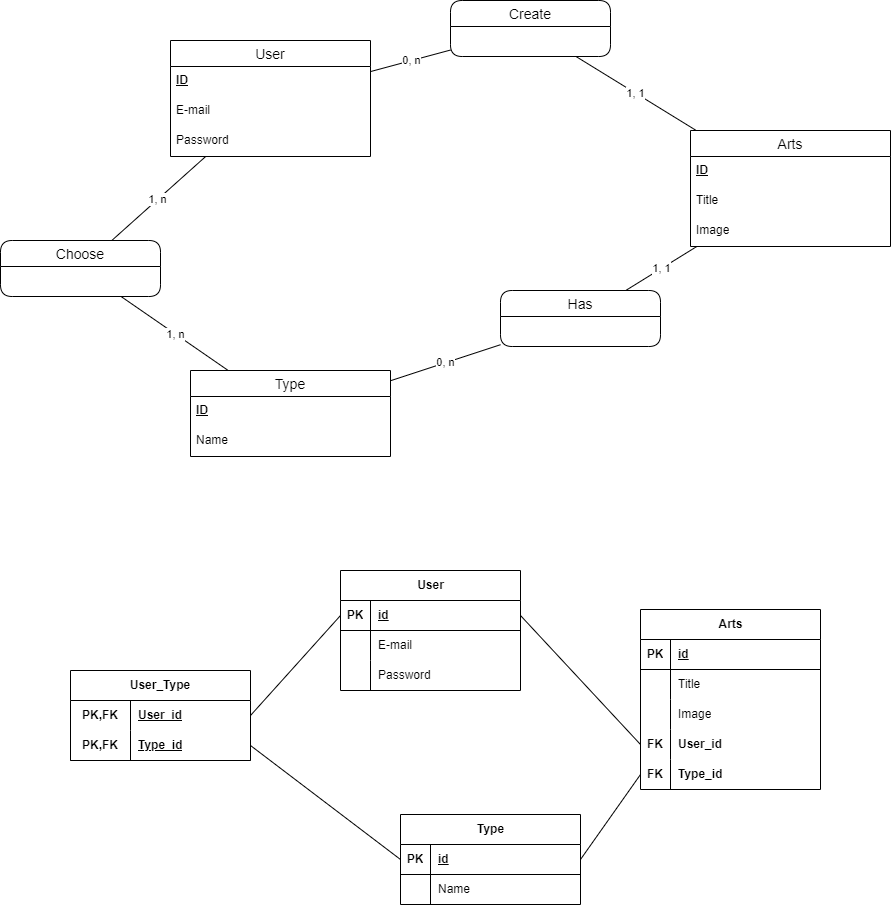

The diagram above was exported from draw.io. Its source (the exported page's mxGraphModel, read from the mxfile embedded in the PNG):
<mxGraphModel dx="1857" dy="552" grid="1" gridSize="10" guides="1" tooltips="1" connect="1" arrows="1" fold="1" page="1" pageScale="1" pageWidth="827" pageHeight="1169" math="0" shadow="0">
  <root>
    <mxCell id="0" />
    <mxCell id="1" parent="0" />
    <mxCell id="CGCOkZ0FMvzYY2Kh0x0B-45" value="User" style="swimlane;fontStyle=0;childLayout=stackLayout;horizontal=1;startSize=26;horizontalStack=0;resizeParent=1;resizeParentMax=0;resizeLast=0;collapsible=1;marginBottom=0;align=center;fontSize=14;" parent="1" vertex="1">
      <mxGeometry x="60" y="600" width="200" height="116" as="geometry" />
    </mxCell>
    <mxCell id="CGCOkZ0FMvzYY2Kh0x0B-46" value="&lt;u style=&quot;border-color: var(--border-color);&quot;&gt;&lt;b style=&quot;border-color: var(--border-color);&quot;&gt;ID&lt;/b&gt;&lt;/u&gt;" style="text;strokeColor=none;fillColor=none;spacingLeft=4;spacingRight=4;overflow=hidden;rotatable=0;points=[[0,0.5],[1,0.5]];portConstraint=eastwest;fontSize=12;whiteSpace=wrap;html=1;" parent="CGCOkZ0FMvzYY2Kh0x0B-45" vertex="1">
      <mxGeometry y="26" width="200" height="30" as="geometry" />
    </mxCell>
    <mxCell id="CGCOkZ0FMvzYY2Kh0x0B-47" value="E-mail" style="text;strokeColor=none;fillColor=none;spacingLeft=4;spacingRight=4;overflow=hidden;rotatable=0;points=[[0,0.5],[1,0.5]];portConstraint=eastwest;fontSize=12;whiteSpace=wrap;html=1;" parent="CGCOkZ0FMvzYY2Kh0x0B-45" vertex="1">
      <mxGeometry y="56" width="200" height="30" as="geometry" />
    </mxCell>
    <mxCell id="CGCOkZ0FMvzYY2Kh0x0B-48" value="Password" style="text;strokeColor=none;fillColor=none;spacingLeft=4;spacingRight=4;overflow=hidden;rotatable=0;points=[[0,0.5],[1,0.5]];portConstraint=eastwest;fontSize=12;whiteSpace=wrap;html=1;" parent="CGCOkZ0FMvzYY2Kh0x0B-45" vertex="1">
      <mxGeometry y="86" width="200" height="30" as="geometry" />
    </mxCell>
    <mxCell id="CGCOkZ0FMvzYY2Kh0x0B-50" value="Arts" style="swimlane;fontStyle=0;childLayout=stackLayout;horizontal=1;startSize=26;horizontalStack=0;resizeParent=1;resizeParentMax=0;resizeLast=0;collapsible=1;marginBottom=0;align=center;fontSize=14;" parent="1" vertex="1">
      <mxGeometry x="580" y="690" width="200" height="116" as="geometry" />
    </mxCell>
    <mxCell id="CGCOkZ0FMvzYY2Kh0x0B-52" value="ID" style="text;strokeColor=none;fillColor=none;spacingLeft=4;spacingRight=4;overflow=hidden;rotatable=0;points=[[0,0.5],[1,0.5]];portConstraint=eastwest;fontSize=12;whiteSpace=wrap;html=1;fontStyle=5" parent="CGCOkZ0FMvzYY2Kh0x0B-50" vertex="1">
      <mxGeometry y="26" width="200" height="30" as="geometry" />
    </mxCell>
    <mxCell id="CGCOkZ0FMvzYY2Kh0x0B-53" value="Title" style="text;strokeColor=none;fillColor=none;spacingLeft=4;spacingRight=4;overflow=hidden;rotatable=0;points=[[0,0.5],[1,0.5]];portConstraint=eastwest;fontSize=12;whiteSpace=wrap;html=1;" parent="CGCOkZ0FMvzYY2Kh0x0B-50" vertex="1">
      <mxGeometry y="56" width="200" height="30" as="geometry" />
    </mxCell>
    <mxCell id="CGCOkZ0FMvzYY2Kh0x0B-54" value="Image" style="text;strokeColor=none;fillColor=none;spacingLeft=4;spacingRight=4;overflow=hidden;rotatable=0;points=[[0,0.5],[1,0.5]];portConstraint=eastwest;fontSize=12;whiteSpace=wrap;html=1;" parent="CGCOkZ0FMvzYY2Kh0x0B-50" vertex="1">
      <mxGeometry y="86" width="200" height="30" as="geometry" />
    </mxCell>
    <mxCell id="CGCOkZ0FMvzYY2Kh0x0B-56" value="Type" style="swimlane;fontStyle=0;childLayout=stackLayout;horizontal=1;startSize=26;horizontalStack=0;resizeParent=1;resizeParentMax=0;resizeLast=0;collapsible=1;marginBottom=0;align=center;fontSize=14;" parent="1" vertex="1">
      <mxGeometry x="80" y="930" width="200" height="86" as="geometry" />
    </mxCell>
    <mxCell id="CGCOkZ0FMvzYY2Kh0x0B-57" value="&lt;u style=&quot;border-color: var(--border-color);&quot;&gt;&lt;b style=&quot;border-color: var(--border-color);&quot;&gt;ID&lt;/b&gt;&lt;/u&gt;" style="text;strokeColor=none;fillColor=none;spacingLeft=4;spacingRight=4;overflow=hidden;rotatable=0;points=[[0,0.5],[1,0.5]];portConstraint=eastwest;fontSize=12;whiteSpace=wrap;html=1;" parent="CGCOkZ0FMvzYY2Kh0x0B-56" vertex="1">
      <mxGeometry y="26" width="200" height="30" as="geometry" />
    </mxCell>
    <mxCell id="CGCOkZ0FMvzYY2Kh0x0B-59" value="Name" style="text;strokeColor=none;fillColor=none;spacingLeft=4;spacingRight=4;overflow=hidden;rotatable=0;points=[[0,0.5],[1,0.5]];portConstraint=eastwest;fontSize=12;whiteSpace=wrap;html=1;" parent="CGCOkZ0FMvzYY2Kh0x0B-56" vertex="1">
      <mxGeometry y="56" width="200" height="30" as="geometry" />
    </mxCell>
    <mxCell id="CGCOkZ0FMvzYY2Kh0x0B-62" value="0, n" style="endArrow=none;html=1;rounded=0;" parent="1" source="CGCOkZ0FMvzYY2Kh0x0B-45" target="CGCOkZ0FMvzYY2Kh0x0B-69" edge="1">
      <mxGeometry relative="1" as="geometry">
        <mxPoint x="280" y="740" as="sourcePoint" />
        <mxPoint x="440" y="740" as="targetPoint" />
      </mxGeometry>
    </mxCell>
    <mxCell id="CGCOkZ0FMvzYY2Kh0x0B-69" value="Create" style="swimlane;fontStyle=0;childLayout=stackLayout;horizontal=1;startSize=26;horizontalStack=0;resizeParent=1;resizeParentMax=0;resizeLast=0;collapsible=1;marginBottom=0;align=center;fontSize=14;rounded=1;" parent="1" vertex="1">
      <mxGeometry x="340" y="560" width="160" height="56" as="geometry" />
    </mxCell>
    <mxCell id="CGCOkZ0FMvzYY2Kh0x0B-75" value="Has" style="swimlane;fontStyle=0;childLayout=stackLayout;horizontal=1;startSize=26;horizontalStack=0;resizeParent=1;resizeParentMax=0;resizeLast=0;collapsible=1;marginBottom=0;align=center;fontSize=14;rounded=1;" parent="1" vertex="1">
      <mxGeometry x="390" y="850" width="160" height="56" as="geometry" />
    </mxCell>
    <mxCell id="CGCOkZ0FMvzYY2Kh0x0B-79" value="0, n" style="endArrow=none;html=1;rounded=0;" parent="1" source="CGCOkZ0FMvzYY2Kh0x0B-56" target="CGCOkZ0FMvzYY2Kh0x0B-75" edge="1">
      <mxGeometry relative="1" as="geometry">
        <mxPoint x="280" y="730" as="sourcePoint" />
        <mxPoint x="440" y="730" as="targetPoint" />
      </mxGeometry>
    </mxCell>
    <mxCell id="CGCOkZ0FMvzYY2Kh0x0B-80" value="1, 1" style="endArrow=none;html=1;rounded=0;" parent="1" source="CGCOkZ0FMvzYY2Kh0x0B-75" target="CGCOkZ0FMvzYY2Kh0x0B-50" edge="1">
      <mxGeometry relative="1" as="geometry">
        <mxPoint x="280" y="730" as="sourcePoint" />
        <mxPoint x="440" y="730" as="targetPoint" />
      </mxGeometry>
    </mxCell>
    <mxCell id="CGCOkZ0FMvzYY2Kh0x0B-73" value="1, 1" style="endArrow=none;html=1;rounded=0;" parent="1" source="CGCOkZ0FMvzYY2Kh0x0B-69" target="CGCOkZ0FMvzYY2Kh0x0B-50" edge="1">
      <mxGeometry relative="1" as="geometry">
        <mxPoint x="430" y="700" as="sourcePoint" />
        <mxPoint x="590" y="700" as="targetPoint" />
      </mxGeometry>
    </mxCell>
    <mxCell id="CGCOkZ0FMvzYY2Kh0x0B-81" value="Choose" style="swimlane;fontStyle=0;childLayout=stackLayout;horizontal=1;startSize=26;horizontalStack=0;resizeParent=1;resizeParentMax=0;resizeLast=0;collapsible=1;marginBottom=0;align=center;fontSize=14;rounded=1;" parent="1" vertex="1">
      <mxGeometry x="-110" y="800" width="160" height="56" as="geometry" />
    </mxCell>
    <mxCell id="CGCOkZ0FMvzYY2Kh0x0B-82" value="1, n" style="endArrow=none;html=1;rounded=0;" parent="1" source="CGCOkZ0FMvzYY2Kh0x0B-81" target="CGCOkZ0FMvzYY2Kh0x0B-45" edge="1">
      <mxGeometry relative="1" as="geometry">
        <mxPoint x="280" y="830" as="sourcePoint" />
        <mxPoint x="440" y="830" as="targetPoint" />
      </mxGeometry>
    </mxCell>
    <mxCell id="CGCOkZ0FMvzYY2Kh0x0B-83" value="1, n" style="endArrow=none;html=1;rounded=0;" parent="1" source="CGCOkZ0FMvzYY2Kh0x0B-81" target="CGCOkZ0FMvzYY2Kh0x0B-56" edge="1">
      <mxGeometry relative="1" as="geometry">
        <mxPoint x="280" y="830" as="sourcePoint" />
        <mxPoint x="440" y="830" as="targetPoint" />
      </mxGeometry>
    </mxCell>
    <mxCell id="naBl0tSHxMyBBA7llZ0T-4" value="User" style="shape=table;startSize=30;container=1;collapsible=1;childLayout=tableLayout;fixedRows=1;rowLines=0;fontStyle=1;align=center;resizeLast=1;html=1;" parent="1" vertex="1">
      <mxGeometry x="230" y="1130" width="180" height="120" as="geometry" />
    </mxCell>
    <mxCell id="naBl0tSHxMyBBA7llZ0T-5" value="" style="shape=tableRow;horizontal=0;startSize=0;swimlaneHead=0;swimlaneBody=0;fillColor=none;collapsible=0;dropTarget=0;points=[[0,0.5],[1,0.5]];portConstraint=eastwest;top=0;left=0;right=0;bottom=1;" parent="naBl0tSHxMyBBA7llZ0T-4" vertex="1">
      <mxGeometry y="30" width="180" height="30" as="geometry" />
    </mxCell>
    <mxCell id="naBl0tSHxMyBBA7llZ0T-6" value="PK" style="shape=partialRectangle;connectable=0;fillColor=none;top=0;left=0;bottom=0;right=0;fontStyle=1;overflow=hidden;whiteSpace=wrap;html=1;" parent="naBl0tSHxMyBBA7llZ0T-5" vertex="1">
      <mxGeometry width="30" height="30" as="geometry">
        <mxRectangle width="30" height="30" as="alternateBounds" />
      </mxGeometry>
    </mxCell>
    <mxCell id="naBl0tSHxMyBBA7llZ0T-7" value="id" style="shape=partialRectangle;connectable=0;fillColor=none;top=0;left=0;bottom=0;right=0;align=left;spacingLeft=6;fontStyle=5;overflow=hidden;whiteSpace=wrap;html=1;" parent="naBl0tSHxMyBBA7llZ0T-5" vertex="1">
      <mxGeometry x="30" width="150" height="30" as="geometry">
        <mxRectangle width="150" height="30" as="alternateBounds" />
      </mxGeometry>
    </mxCell>
    <mxCell id="naBl0tSHxMyBBA7llZ0T-8" value="" style="shape=tableRow;horizontal=0;startSize=0;swimlaneHead=0;swimlaneBody=0;fillColor=none;collapsible=0;dropTarget=0;points=[[0,0.5],[1,0.5]];portConstraint=eastwest;top=0;left=0;right=0;bottom=0;" parent="naBl0tSHxMyBBA7llZ0T-4" vertex="1">
      <mxGeometry y="60" width="180" height="30" as="geometry" />
    </mxCell>
    <mxCell id="naBl0tSHxMyBBA7llZ0T-9" value="" style="shape=partialRectangle;connectable=0;fillColor=none;top=0;left=0;bottom=0;right=0;editable=1;overflow=hidden;whiteSpace=wrap;html=1;" parent="naBl0tSHxMyBBA7llZ0T-8" vertex="1">
      <mxGeometry width="30" height="30" as="geometry">
        <mxRectangle width="30" height="30" as="alternateBounds" />
      </mxGeometry>
    </mxCell>
    <mxCell id="naBl0tSHxMyBBA7llZ0T-10" value="E-mail" style="shape=partialRectangle;connectable=0;fillColor=none;top=0;left=0;bottom=0;right=0;align=left;spacingLeft=6;overflow=hidden;whiteSpace=wrap;html=1;" parent="naBl0tSHxMyBBA7llZ0T-8" vertex="1">
      <mxGeometry x="30" width="150" height="30" as="geometry">
        <mxRectangle width="150" height="30" as="alternateBounds" />
      </mxGeometry>
    </mxCell>
    <mxCell id="naBl0tSHxMyBBA7llZ0T-11" value="" style="shape=tableRow;horizontal=0;startSize=0;swimlaneHead=0;swimlaneBody=0;fillColor=none;collapsible=0;dropTarget=0;points=[[0,0.5],[1,0.5]];portConstraint=eastwest;top=0;left=0;right=0;bottom=0;" parent="naBl0tSHxMyBBA7llZ0T-4" vertex="1">
      <mxGeometry y="90" width="180" height="30" as="geometry" />
    </mxCell>
    <mxCell id="naBl0tSHxMyBBA7llZ0T-12" value="" style="shape=partialRectangle;connectable=0;fillColor=none;top=0;left=0;bottom=0;right=0;editable=1;overflow=hidden;whiteSpace=wrap;html=1;" parent="naBl0tSHxMyBBA7llZ0T-11" vertex="1">
      <mxGeometry width="30" height="30" as="geometry">
        <mxRectangle width="30" height="30" as="alternateBounds" />
      </mxGeometry>
    </mxCell>
    <mxCell id="naBl0tSHxMyBBA7llZ0T-13" value="Password" style="shape=partialRectangle;connectable=0;fillColor=none;top=0;left=0;bottom=0;right=0;align=left;spacingLeft=6;overflow=hidden;whiteSpace=wrap;html=1;" parent="naBl0tSHxMyBBA7llZ0T-11" vertex="1">
      <mxGeometry x="30" width="150" height="30" as="geometry">
        <mxRectangle width="150" height="30" as="alternateBounds" />
      </mxGeometry>
    </mxCell>
    <mxCell id="naBl0tSHxMyBBA7llZ0T-17" value="Arts" style="shape=table;startSize=30;container=1;collapsible=1;childLayout=tableLayout;fixedRows=1;rowLines=0;fontStyle=1;align=center;resizeLast=1;html=1;" parent="1" vertex="1">
      <mxGeometry x="530" y="1169" width="180" height="180" as="geometry" />
    </mxCell>
    <mxCell id="naBl0tSHxMyBBA7llZ0T-18" value="" style="shape=tableRow;horizontal=0;startSize=0;swimlaneHead=0;swimlaneBody=0;fillColor=none;collapsible=0;dropTarget=0;points=[[0,0.5],[1,0.5]];portConstraint=eastwest;top=0;left=0;right=0;bottom=1;" parent="naBl0tSHxMyBBA7llZ0T-17" vertex="1">
      <mxGeometry y="30" width="180" height="30" as="geometry" />
    </mxCell>
    <mxCell id="naBl0tSHxMyBBA7llZ0T-19" value="PK" style="shape=partialRectangle;connectable=0;fillColor=none;top=0;left=0;bottom=0;right=0;fontStyle=1;overflow=hidden;whiteSpace=wrap;html=1;" parent="naBl0tSHxMyBBA7llZ0T-18" vertex="1">
      <mxGeometry width="30" height="30" as="geometry">
        <mxRectangle width="30" height="30" as="alternateBounds" />
      </mxGeometry>
    </mxCell>
    <mxCell id="naBl0tSHxMyBBA7llZ0T-20" value="id" style="shape=partialRectangle;connectable=0;fillColor=none;top=0;left=0;bottom=0;right=0;align=left;spacingLeft=6;fontStyle=5;overflow=hidden;whiteSpace=wrap;html=1;" parent="naBl0tSHxMyBBA7llZ0T-18" vertex="1">
      <mxGeometry x="30" width="150" height="30" as="geometry">
        <mxRectangle width="150" height="30" as="alternateBounds" />
      </mxGeometry>
    </mxCell>
    <mxCell id="naBl0tSHxMyBBA7llZ0T-21" value="" style="shape=tableRow;horizontal=0;startSize=0;swimlaneHead=0;swimlaneBody=0;fillColor=none;collapsible=0;dropTarget=0;points=[[0,0.5],[1,0.5]];portConstraint=eastwest;top=0;left=0;right=0;bottom=0;" parent="naBl0tSHxMyBBA7llZ0T-17" vertex="1">
      <mxGeometry y="60" width="180" height="30" as="geometry" />
    </mxCell>
    <mxCell id="naBl0tSHxMyBBA7llZ0T-22" value="" style="shape=partialRectangle;connectable=0;fillColor=none;top=0;left=0;bottom=0;right=0;editable=1;overflow=hidden;whiteSpace=wrap;html=1;" parent="naBl0tSHxMyBBA7llZ0T-21" vertex="1">
      <mxGeometry width="30" height="30" as="geometry">
        <mxRectangle width="30" height="30" as="alternateBounds" />
      </mxGeometry>
    </mxCell>
    <mxCell id="naBl0tSHxMyBBA7llZ0T-23" value="Title" style="shape=partialRectangle;connectable=0;fillColor=none;top=0;left=0;bottom=0;right=0;align=left;spacingLeft=6;overflow=hidden;whiteSpace=wrap;html=1;" parent="naBl0tSHxMyBBA7llZ0T-21" vertex="1">
      <mxGeometry x="30" width="150" height="30" as="geometry">
        <mxRectangle width="150" height="30" as="alternateBounds" />
      </mxGeometry>
    </mxCell>
    <mxCell id="naBl0tSHxMyBBA7llZ0T-24" value="" style="shape=tableRow;horizontal=0;startSize=0;swimlaneHead=0;swimlaneBody=0;fillColor=none;collapsible=0;dropTarget=0;points=[[0,0.5],[1,0.5]];portConstraint=eastwest;top=0;left=0;right=0;bottom=0;" parent="naBl0tSHxMyBBA7llZ0T-17" vertex="1">
      <mxGeometry y="90" width="180" height="30" as="geometry" />
    </mxCell>
    <mxCell id="naBl0tSHxMyBBA7llZ0T-25" value="" style="shape=partialRectangle;connectable=0;fillColor=none;top=0;left=0;bottom=0;right=0;editable=1;overflow=hidden;whiteSpace=wrap;html=1;" parent="naBl0tSHxMyBBA7llZ0T-24" vertex="1">
      <mxGeometry width="30" height="30" as="geometry">
        <mxRectangle width="30" height="30" as="alternateBounds" />
      </mxGeometry>
    </mxCell>
    <mxCell id="naBl0tSHxMyBBA7llZ0T-26" value="Image" style="shape=partialRectangle;connectable=0;fillColor=none;top=0;left=0;bottom=0;right=0;align=left;spacingLeft=6;overflow=hidden;whiteSpace=wrap;html=1;" parent="naBl0tSHxMyBBA7llZ0T-24" vertex="1">
      <mxGeometry x="30" width="150" height="30" as="geometry">
        <mxRectangle width="150" height="30" as="alternateBounds" />
      </mxGeometry>
    </mxCell>
    <mxCell id="naBl0tSHxMyBBA7llZ0T-43" value="" style="shape=tableRow;horizontal=0;startSize=0;swimlaneHead=0;swimlaneBody=0;fillColor=none;collapsible=0;dropTarget=0;points=[[0,0.5],[1,0.5]];portConstraint=eastwest;top=0;left=0;right=0;bottom=0;fontStyle=1" parent="naBl0tSHxMyBBA7llZ0T-17" vertex="1">
      <mxGeometry y="120" width="180" height="30" as="geometry" />
    </mxCell>
    <mxCell id="naBl0tSHxMyBBA7llZ0T-44" value="FK" style="shape=partialRectangle;connectable=0;fillColor=none;top=0;left=0;bottom=0;right=0;editable=1;overflow=hidden;whiteSpace=wrap;html=1;fontStyle=1" parent="naBl0tSHxMyBBA7llZ0T-43" vertex="1">
      <mxGeometry width="30" height="30" as="geometry">
        <mxRectangle width="30" height="30" as="alternateBounds" />
      </mxGeometry>
    </mxCell>
    <mxCell id="naBl0tSHxMyBBA7llZ0T-45" value="&lt;b&gt;User_id&lt;/b&gt;" style="shape=partialRectangle;connectable=0;fillColor=none;top=0;left=0;bottom=0;right=0;align=left;spacingLeft=6;overflow=hidden;whiteSpace=wrap;html=1;" parent="naBl0tSHxMyBBA7llZ0T-43" vertex="1">
      <mxGeometry x="30" width="150" height="30" as="geometry">
        <mxRectangle width="150" height="30" as="alternateBounds" />
      </mxGeometry>
    </mxCell>
    <mxCell id="naBl0tSHxMyBBA7llZ0T-47" value="" style="shape=tableRow;horizontal=0;startSize=0;swimlaneHead=0;swimlaneBody=0;fillColor=none;collapsible=0;dropTarget=0;points=[[0,0.5],[1,0.5]];portConstraint=eastwest;top=0;left=0;right=0;bottom=0;fontStyle=1" parent="naBl0tSHxMyBBA7llZ0T-17" vertex="1">
      <mxGeometry y="150" width="180" height="30" as="geometry" />
    </mxCell>
    <mxCell id="naBl0tSHxMyBBA7llZ0T-48" value="FK" style="shape=partialRectangle;connectable=0;fillColor=none;top=0;left=0;bottom=0;right=0;editable=1;overflow=hidden;whiteSpace=wrap;html=1;fontStyle=1" parent="naBl0tSHxMyBBA7llZ0T-47" vertex="1">
      <mxGeometry width="30" height="30" as="geometry">
        <mxRectangle width="30" height="30" as="alternateBounds" />
      </mxGeometry>
    </mxCell>
    <mxCell id="naBl0tSHxMyBBA7llZ0T-49" value="&lt;b&gt;Type_id&lt;/b&gt;" style="shape=partialRectangle;connectable=0;fillColor=none;top=0;left=0;bottom=0;right=0;align=left;spacingLeft=6;overflow=hidden;whiteSpace=wrap;html=1;" parent="naBl0tSHxMyBBA7llZ0T-47" vertex="1">
      <mxGeometry x="30" width="150" height="30" as="geometry">
        <mxRectangle width="150" height="30" as="alternateBounds" />
      </mxGeometry>
    </mxCell>
    <mxCell id="naBl0tSHxMyBBA7llZ0T-30" value="Type" style="shape=table;startSize=30;container=1;collapsible=1;childLayout=tableLayout;fixedRows=1;rowLines=0;fontStyle=1;align=center;resizeLast=1;html=1;" parent="1" vertex="1">
      <mxGeometry x="290" y="1374" width="180" height="90" as="geometry" />
    </mxCell>
    <mxCell id="naBl0tSHxMyBBA7llZ0T-31" value="" style="shape=tableRow;horizontal=0;startSize=0;swimlaneHead=0;swimlaneBody=0;fillColor=none;collapsible=0;dropTarget=0;points=[[0,0.5],[1,0.5]];portConstraint=eastwest;top=0;left=0;right=0;bottom=1;" parent="naBl0tSHxMyBBA7llZ0T-30" vertex="1">
      <mxGeometry y="30" width="180" height="30" as="geometry" />
    </mxCell>
    <mxCell id="naBl0tSHxMyBBA7llZ0T-32" value="PK" style="shape=partialRectangle;connectable=0;fillColor=none;top=0;left=0;bottom=0;right=0;fontStyle=1;overflow=hidden;whiteSpace=wrap;html=1;" parent="naBl0tSHxMyBBA7llZ0T-31" vertex="1">
      <mxGeometry width="30" height="30" as="geometry">
        <mxRectangle width="30" height="30" as="alternateBounds" />
      </mxGeometry>
    </mxCell>
    <mxCell id="naBl0tSHxMyBBA7llZ0T-33" value="id" style="shape=partialRectangle;connectable=0;fillColor=none;top=0;left=0;bottom=0;right=0;align=left;spacingLeft=6;fontStyle=5;overflow=hidden;whiteSpace=wrap;html=1;" parent="naBl0tSHxMyBBA7llZ0T-31" vertex="1">
      <mxGeometry x="30" width="150" height="30" as="geometry">
        <mxRectangle width="150" height="30" as="alternateBounds" />
      </mxGeometry>
    </mxCell>
    <mxCell id="naBl0tSHxMyBBA7llZ0T-34" value="" style="shape=tableRow;horizontal=0;startSize=0;swimlaneHead=0;swimlaneBody=0;fillColor=none;collapsible=0;dropTarget=0;points=[[0,0.5],[1,0.5]];portConstraint=eastwest;top=0;left=0;right=0;bottom=0;" parent="naBl0tSHxMyBBA7llZ0T-30" vertex="1">
      <mxGeometry y="60" width="180" height="30" as="geometry" />
    </mxCell>
    <mxCell id="naBl0tSHxMyBBA7llZ0T-35" value="" style="shape=partialRectangle;connectable=0;fillColor=none;top=0;left=0;bottom=0;right=0;editable=1;overflow=hidden;whiteSpace=wrap;html=1;" parent="naBl0tSHxMyBBA7llZ0T-34" vertex="1">
      <mxGeometry width="30" height="30" as="geometry">
        <mxRectangle width="30" height="30" as="alternateBounds" />
      </mxGeometry>
    </mxCell>
    <mxCell id="naBl0tSHxMyBBA7llZ0T-36" value="Name" style="shape=partialRectangle;connectable=0;fillColor=none;top=0;left=0;bottom=0;right=0;align=left;spacingLeft=6;overflow=hidden;whiteSpace=wrap;html=1;" parent="naBl0tSHxMyBBA7llZ0T-34" vertex="1">
      <mxGeometry x="30" width="150" height="30" as="geometry">
        <mxRectangle width="150" height="30" as="alternateBounds" />
      </mxGeometry>
    </mxCell>
    <mxCell id="naBl0tSHxMyBBA7llZ0T-46" value="" style="endArrow=none;html=1;rounded=0;entryX=1;entryY=0.5;entryDx=0;entryDy=0;exitX=0;exitY=0.5;exitDx=0;exitDy=0;" parent="1" source="naBl0tSHxMyBBA7llZ0T-47" target="naBl0tSHxMyBBA7llZ0T-31" edge="1">
      <mxGeometry relative="1" as="geometry">
        <mxPoint x="220" y="1089" as="sourcePoint" />
        <mxPoint x="380" y="1089" as="targetPoint" />
      </mxGeometry>
    </mxCell>
    <mxCell id="naBl0tSHxMyBBA7llZ0T-50" value="" style="endArrow=none;html=1;rounded=0;entryX=0;entryY=0.5;entryDx=0;entryDy=0;exitX=1;exitY=0.5;exitDx=0;exitDy=0;" parent="1" source="naBl0tSHxMyBBA7llZ0T-5" target="naBl0tSHxMyBBA7llZ0T-43" edge="1">
      <mxGeometry relative="1" as="geometry">
        <mxPoint x="220" y="1070" as="sourcePoint" />
        <mxPoint x="380" y="1070" as="targetPoint" />
      </mxGeometry>
    </mxCell>
    <mxCell id="naBl0tSHxMyBBA7llZ0T-51" value="User_Type" style="shape=table;startSize=30;container=1;collapsible=1;childLayout=tableLayout;fixedRows=1;rowLines=0;fontStyle=1;align=center;resizeLast=1;html=1;whiteSpace=wrap;" parent="1" vertex="1">
      <mxGeometry x="-40" y="1230" width="180" height="90" as="geometry" />
    </mxCell>
    <mxCell id="naBl0tSHxMyBBA7llZ0T-52" value="" style="shape=tableRow;horizontal=0;startSize=0;swimlaneHead=0;swimlaneBody=0;fillColor=none;collapsible=0;dropTarget=0;points=[[0,0.5],[1,0.5]];portConstraint=eastwest;top=0;left=0;right=0;bottom=0;html=1;" parent="naBl0tSHxMyBBA7llZ0T-51" vertex="1">
      <mxGeometry y="30" width="180" height="30" as="geometry" />
    </mxCell>
    <mxCell id="naBl0tSHxMyBBA7llZ0T-53" value="PK,FK" style="shape=partialRectangle;connectable=0;fillColor=none;top=0;left=0;bottom=0;right=0;fontStyle=1;overflow=hidden;html=1;whiteSpace=wrap;" parent="naBl0tSHxMyBBA7llZ0T-52" vertex="1">
      <mxGeometry width="60" height="30" as="geometry">
        <mxRectangle width="60" height="30" as="alternateBounds" />
      </mxGeometry>
    </mxCell>
    <mxCell id="naBl0tSHxMyBBA7llZ0T-54" value="User_id" style="shape=partialRectangle;connectable=0;fillColor=none;top=0;left=0;bottom=0;right=0;align=left;spacingLeft=6;fontStyle=5;overflow=hidden;html=1;whiteSpace=wrap;" parent="naBl0tSHxMyBBA7llZ0T-52" vertex="1">
      <mxGeometry x="60" width="120" height="30" as="geometry">
        <mxRectangle width="120" height="30" as="alternateBounds" />
      </mxGeometry>
    </mxCell>
    <mxCell id="naBl0tSHxMyBBA7llZ0T-55" value="" style="shape=tableRow;horizontal=0;startSize=0;swimlaneHead=0;swimlaneBody=0;fillColor=none;collapsible=0;dropTarget=0;points=[[0,0.5],[1,0.5]];portConstraint=eastwest;top=0;left=0;right=0;bottom=1;html=1;" parent="naBl0tSHxMyBBA7llZ0T-51" vertex="1">
      <mxGeometry y="60" width="180" height="30" as="geometry" />
    </mxCell>
    <mxCell id="naBl0tSHxMyBBA7llZ0T-56" value="PK,FK" style="shape=partialRectangle;connectable=0;fillColor=none;top=0;left=0;bottom=0;right=0;fontStyle=1;overflow=hidden;html=1;whiteSpace=wrap;" parent="naBl0tSHxMyBBA7llZ0T-55" vertex="1">
      <mxGeometry width="60" height="30" as="geometry">
        <mxRectangle width="60" height="30" as="alternateBounds" />
      </mxGeometry>
    </mxCell>
    <mxCell id="naBl0tSHxMyBBA7llZ0T-57" value="Type_id" style="shape=partialRectangle;connectable=0;fillColor=none;top=0;left=0;bottom=0;right=0;align=left;spacingLeft=6;fontStyle=5;overflow=hidden;html=1;whiteSpace=wrap;" parent="naBl0tSHxMyBBA7llZ0T-55" vertex="1">
      <mxGeometry x="60" width="120" height="30" as="geometry">
        <mxRectangle width="120" height="30" as="alternateBounds" />
      </mxGeometry>
    </mxCell>
    <mxCell id="naBl0tSHxMyBBA7llZ0T-64" value="" style="endArrow=none;html=1;rounded=0;exitX=1;exitY=0.5;exitDx=0;exitDy=0;entryX=0;entryY=0.5;entryDx=0;entryDy=0;" parent="1" source="naBl0tSHxMyBBA7llZ0T-52" target="naBl0tSHxMyBBA7llZ0T-5" edge="1">
      <mxGeometry relative="1" as="geometry">
        <mxPoint x="220" y="1200" as="sourcePoint" />
        <mxPoint x="380" y="1200" as="targetPoint" />
      </mxGeometry>
    </mxCell>
    <mxCell id="naBl0tSHxMyBBA7llZ0T-65" value="" style="endArrow=none;html=1;rounded=0;entryX=0;entryY=0.5;entryDx=0;entryDy=0;exitX=1;exitY=0.5;exitDx=0;exitDy=0;" parent="1" source="naBl0tSHxMyBBA7llZ0T-55" target="naBl0tSHxMyBBA7llZ0T-31" edge="1">
      <mxGeometry relative="1" as="geometry">
        <mxPoint x="220" y="1200" as="sourcePoint" />
        <mxPoint x="380" y="1200" as="targetPoint" />
      </mxGeometry>
    </mxCell>
  </root>
</mxGraphModel>